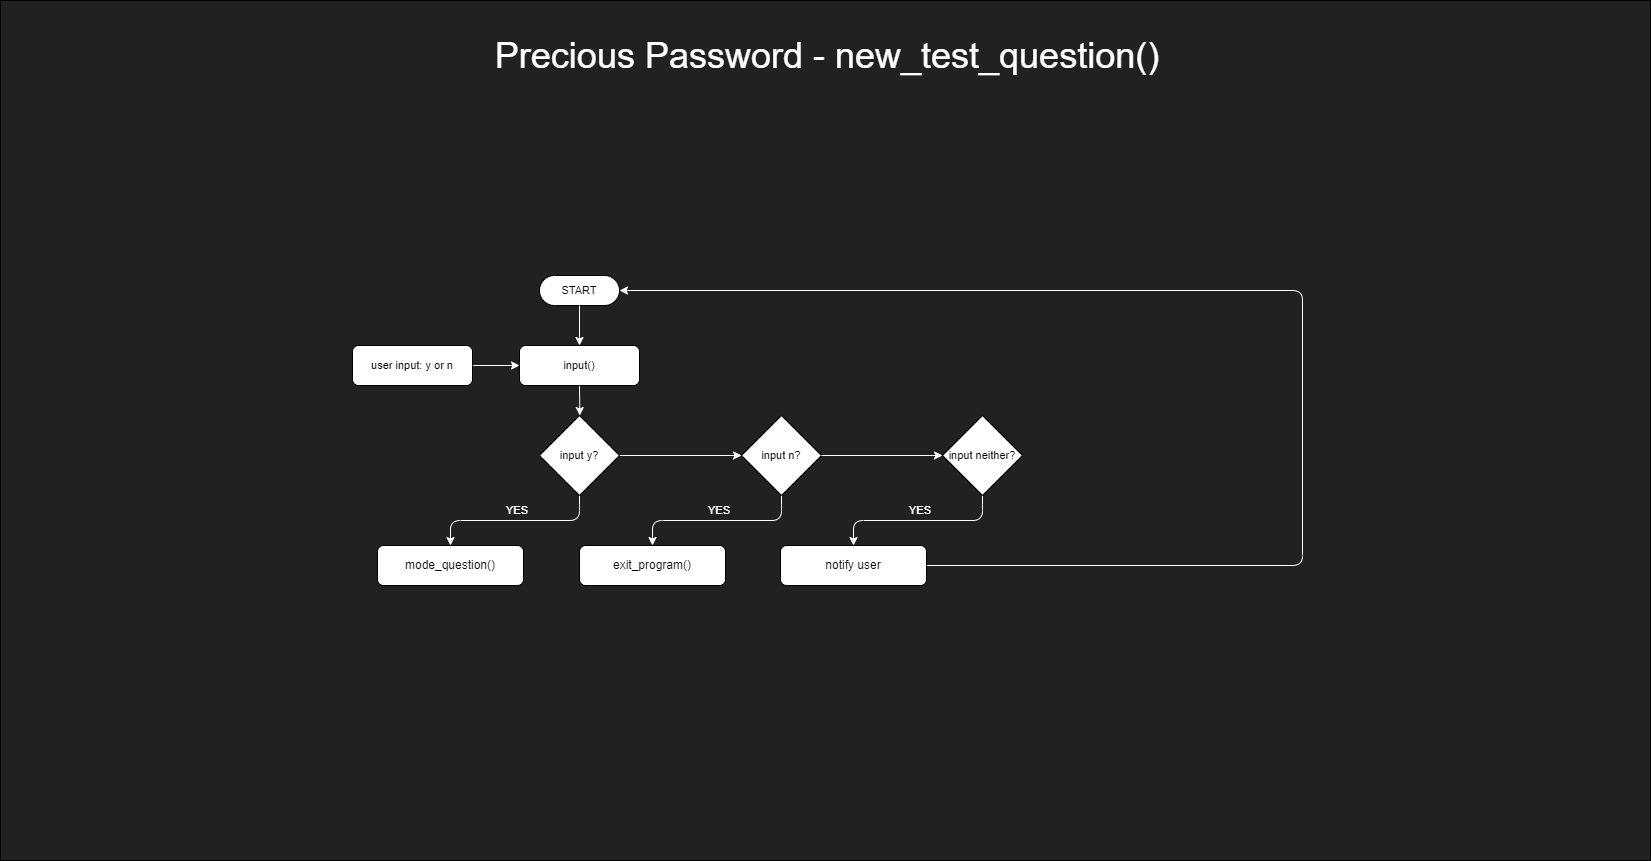

The diagram above was exported from draw.io. Its source (the exported page's mxGraphModel, read from the mxfile embedded in the PNG):
<mxGraphModel dx="2868" dy="1708" grid="1" gridSize="10" guides="1" tooltips="1" connect="1" arrows="1" fold="1" page="1" pageScale="1" pageWidth="1654" pageHeight="1169" background="#212121" math="0" shadow="0">
  <root>
    <mxCell id="fnio0MSX2A53GG7rRHuL-0" />
    <mxCell id="fnio0MSX2A53GG7rRHuL-1" parent="fnio0MSX2A53GG7rRHuL-0" />
    <mxCell id="fnio0MSX2A53GG7rRHuL-2" value="" style="rounded=0;whiteSpace=wrap;html=1;fontFamily=Helvetica;fontSize=11;fontColor=default;fillColor=#212121;movable=0;resizable=0;rotatable=0;deletable=0;editable=0;locked=1;connectable=0;" vertex="1" parent="fnio0MSX2A53GG7rRHuL-1">
      <mxGeometry width="1650" height="860" as="geometry" />
    </mxCell>
    <mxCell id="fnio0MSX2A53GG7rRHuL-3" value="Precious Password - new_test_question()" style="text;html=1;strokeColor=none;fillColor=none;align=center;verticalAlign=middle;whiteSpace=wrap;rounded=0;fontColor=#FFFFFF;fontSize=36;" vertex="1" parent="fnio0MSX2A53GG7rRHuL-1">
      <mxGeometry x="474" y="40" width="706" height="30" as="geometry" />
    </mxCell>
    <mxCell id="fnio0MSX2A53GG7rRHuL-4" value="START" style="html=1;dashed=0;whiteSpace=wrap;shape=mxgraph.dfd.start;fontFamily=Helvetica;fontSize=11;fontColor=default;" vertex="1" parent="fnio0MSX2A53GG7rRHuL-1">
      <mxGeometry x="539" y="275" width="80" height="30" as="geometry" />
    </mxCell>
    <mxCell id="fnio0MSX2A53GG7rRHuL-5" style="edgeStyle=orthogonalEdgeStyle;shape=connector;rounded=1;jumpStyle=arc;orthogonalLoop=1;jettySize=auto;html=1;exitX=0.5;exitY=1;exitDx=0;exitDy=0;labelBackgroundColor=default;strokeColor=#FFFFFF;fontFamily=Helvetica;fontSize=11;fontColor=default;endArrow=classic;" edge="1" parent="fnio0MSX2A53GG7rRHuL-1" source="fnio0MSX2A53GG7rRHuL-6">
      <mxGeometry relative="1" as="geometry">
        <mxPoint x="579.333333333333" y="415" as="targetPoint" />
      </mxGeometry>
    </mxCell>
    <mxCell id="fnio0MSX2A53GG7rRHuL-6" value="input()" style="rounded=1;whiteSpace=wrap;html=1;fontFamily=Helvetica;fontSize=11;fontColor=default;" vertex="1" parent="fnio0MSX2A53GG7rRHuL-1">
      <mxGeometry x="519" y="345" width="120" height="40" as="geometry" />
    </mxCell>
    <mxCell id="fnio0MSX2A53GG7rRHuL-7" style="edgeStyle=orthogonalEdgeStyle;shape=connector;rounded=1;jumpStyle=arc;orthogonalLoop=1;jettySize=auto;html=1;exitX=0.5;exitY=0.5;exitDx=0;exitDy=15;exitPerimeter=0;entryX=0.5;entryY=0;entryDx=0;entryDy=0;labelBackgroundColor=default;strokeColor=#FFFFFF;fontFamily=Helvetica;fontSize=11;fontColor=default;endArrow=classic;" edge="1" parent="fnio0MSX2A53GG7rRHuL-1" source="fnio0MSX2A53GG7rRHuL-4" target="fnio0MSX2A53GG7rRHuL-6">
      <mxGeometry relative="1" as="geometry" />
    </mxCell>
    <mxCell id="fnio0MSX2A53GG7rRHuL-8" style="edgeStyle=orthogonalEdgeStyle;shape=connector;rounded=1;jumpStyle=arc;orthogonalLoop=1;jettySize=auto;html=1;exitX=1;exitY=0.5;exitDx=0;exitDy=0;entryX=0;entryY=0.5;entryDx=0;entryDy=0;labelBackgroundColor=default;strokeColor=#FFFFFF;fontFamily=Helvetica;fontSize=11;fontColor=default;endArrow=classic;" edge="1" parent="fnio0MSX2A53GG7rRHuL-1" source="fnio0MSX2A53GG7rRHuL-9" target="fnio0MSX2A53GG7rRHuL-6">
      <mxGeometry relative="1" as="geometry" />
    </mxCell>
    <mxCell id="fnio0MSX2A53GG7rRHuL-9" value="user input: y or n" style="rounded=1;whiteSpace=wrap;html=1;fontFamily=Helvetica;fontSize=11;fontColor=default;" vertex="1" parent="fnio0MSX2A53GG7rRHuL-1">
      <mxGeometry x="352" y="345" width="120" height="40" as="geometry" />
    </mxCell>
    <mxCell id="fnio0MSX2A53GG7rRHuL-10" style="edgeStyle=orthogonalEdgeStyle;shape=connector;rounded=1;jumpStyle=arc;orthogonalLoop=1;jettySize=auto;html=1;exitX=0.5;exitY=1;exitDx=0;exitDy=0;entryX=0.5;entryY=0;entryDx=0;entryDy=0;labelBackgroundColor=default;strokeColor=#FFFFFF;fontFamily=Helvetica;fontSize=11;fontColor=default;endArrow=classic;" edge="1" parent="fnio0MSX2A53GG7rRHuL-1" source="fnio0MSX2A53GG7rRHuL-12" target="fnio0MSX2A53GG7rRHuL-13">
      <mxGeometry relative="1" as="geometry" />
    </mxCell>
    <mxCell id="fnio0MSX2A53GG7rRHuL-11" style="edgeStyle=orthogonalEdgeStyle;shape=connector;rounded=1;jumpStyle=arc;orthogonalLoop=1;jettySize=auto;html=1;exitX=1;exitY=0.5;exitDx=0;exitDy=0;entryX=0;entryY=0.5;entryDx=0;entryDy=0;labelBackgroundColor=default;strokeColor=#FFFFFF;fontFamily=Helvetica;fontSize=11;fontColor=default;endArrow=classic;" edge="1" parent="fnio0MSX2A53GG7rRHuL-1" source="fnio0MSX2A53GG7rRHuL-12" target="fnio0MSX2A53GG7rRHuL-18">
      <mxGeometry relative="1" as="geometry" />
    </mxCell>
    <mxCell id="fnio0MSX2A53GG7rRHuL-12" value="input y?" style="rhombus;whiteSpace=wrap;html=1;fontFamily=Helvetica;fontSize=11;fontColor=default;" vertex="1" parent="fnio0MSX2A53GG7rRHuL-1">
      <mxGeometry x="539" y="415" width="80" height="80" as="geometry" />
    </mxCell>
    <mxCell id="fnio0MSX2A53GG7rRHuL-13" value="mode_question()" style="rounded=1;whiteSpace=wrap;html=1;" vertex="1" parent="fnio0MSX2A53GG7rRHuL-1">
      <mxGeometry x="377" y="545" width="146" height="40" as="geometry" />
    </mxCell>
    <mxCell id="fnio0MSX2A53GG7rRHuL-14" value="YES" style="text;html=1;strokeColor=none;fillColor=none;align=center;verticalAlign=middle;whiteSpace=wrap;rounded=0;fontSize=11;fontFamily=Helvetica;fontColor=#FFFFFF;" vertex="1" parent="fnio0MSX2A53GG7rRHuL-1">
      <mxGeometry x="486.5" y="495" width="60" height="30" as="geometry" />
    </mxCell>
    <mxCell id="fnio0MSX2A53GG7rRHuL-15" value="" style="edgeStyle=orthogonalEdgeStyle;shape=connector;rounded=1;jumpStyle=arc;orthogonalLoop=1;jettySize=auto;html=1;labelBackgroundColor=default;strokeColor=#FFFFFF;fontFamily=Helvetica;fontSize=11;fontColor=default;endArrow=classic;" edge="1" parent="fnio0MSX2A53GG7rRHuL-1">
      <mxGeometry relative="1" as="geometry">
        <mxPoint x="962" y="770" as="sourcePoint" />
      </mxGeometry>
    </mxCell>
    <mxCell id="fnio0MSX2A53GG7rRHuL-16" style="edgeStyle=orthogonalEdgeStyle;shape=connector;rounded=1;jumpStyle=arc;orthogonalLoop=1;jettySize=auto;html=1;exitX=0.5;exitY=1;exitDx=0;exitDy=0;entryX=0.5;entryY=0;entryDx=0;entryDy=0;labelBackgroundColor=default;strokeColor=#FFFFFF;fontFamily=Helvetica;fontSize=11;fontColor=default;endArrow=classic;" edge="1" parent="fnio0MSX2A53GG7rRHuL-1" source="fnio0MSX2A53GG7rRHuL-18" target="fnio0MSX2A53GG7rRHuL-19">
      <mxGeometry relative="1" as="geometry" />
    </mxCell>
    <mxCell id="fnio0MSX2A53GG7rRHuL-18" value="input n?" style="rhombus;whiteSpace=wrap;html=1;fontFamily=Helvetica;fontSize=11;fontColor=default;" vertex="1" parent="fnio0MSX2A53GG7rRHuL-1">
      <mxGeometry x="741" y="415" width="80" height="80" as="geometry" />
    </mxCell>
    <mxCell id="fnio0MSX2A53GG7rRHuL-19" value="exit_program()" style="rounded=1;whiteSpace=wrap;html=1;" vertex="1" parent="fnio0MSX2A53GG7rRHuL-1">
      <mxGeometry x="579" y="545" width="146" height="40" as="geometry" />
    </mxCell>
    <mxCell id="fnio0MSX2A53GG7rRHuL-20" value="YES" style="text;html=1;strokeColor=none;fillColor=none;align=center;verticalAlign=middle;whiteSpace=wrap;rounded=0;fontSize=11;fontFamily=Helvetica;fontColor=#FFFFFF;" vertex="1" parent="fnio0MSX2A53GG7rRHuL-1">
      <mxGeometry x="688.5" y="495" width="60" height="30" as="geometry" />
    </mxCell>
    <mxCell id="fnio0MSX2A53GG7rRHuL-22" style="edgeStyle=orthogonalEdgeStyle;shape=connector;rounded=1;jumpStyle=arc;orthogonalLoop=1;jettySize=auto;html=1;exitX=1;exitY=0.5;exitDx=0;exitDy=0;entryX=0;entryY=0.5;entryDx=0;entryDy=0;labelBackgroundColor=default;strokeColor=#FFFFFF;fontFamily=Helvetica;fontSize=11;fontColor=default;endArrow=classic;" edge="1" parent="fnio0MSX2A53GG7rRHuL-1" source="fnio0MSX2A53GG7rRHuL-18" target="fnio0MSX2A53GG7rRHuL-27">
      <mxGeometry relative="1" as="geometry">
        <mxPoint x="1032" y="455" as="sourcePoint" />
      </mxGeometry>
    </mxCell>
    <mxCell id="fnio0MSX2A53GG7rRHuL-26" style="edgeStyle=orthogonalEdgeStyle;shape=connector;rounded=1;jumpStyle=arc;orthogonalLoop=1;jettySize=auto;html=1;exitX=0.5;exitY=1;exitDx=0;exitDy=0;entryX=0.5;entryY=0;entryDx=0;entryDy=0;labelBackgroundColor=default;strokeColor=#FFFFFF;fontFamily=Helvetica;fontSize=11;fontColor=default;endArrow=classic;" edge="1" parent="fnio0MSX2A53GG7rRHuL-1" source="fnio0MSX2A53GG7rRHuL-27" target="fnio0MSX2A53GG7rRHuL-29">
      <mxGeometry relative="1" as="geometry" />
    </mxCell>
    <mxCell id="fnio0MSX2A53GG7rRHuL-27" value="input neither?" style="rhombus;whiteSpace=wrap;html=1;fontFamily=Helvetica;fontSize=11;fontColor=default;" vertex="1" parent="fnio0MSX2A53GG7rRHuL-1">
      <mxGeometry x="942" y="415" width="80" height="80" as="geometry" />
    </mxCell>
    <mxCell id="fnio0MSX2A53GG7rRHuL-28" style="edgeStyle=orthogonalEdgeStyle;shape=connector;rounded=1;jumpStyle=arc;orthogonalLoop=1;jettySize=auto;html=1;exitX=1;exitY=0.5;exitDx=0;exitDy=0;entryX=1;entryY=0.5;entryDx=0;entryDy=0;entryPerimeter=0;labelBackgroundColor=default;strokeColor=#FFFFFF;fontFamily=Helvetica;fontSize=11;fontColor=default;endArrow=classic;" edge="1" parent="fnio0MSX2A53GG7rRHuL-1" source="fnio0MSX2A53GG7rRHuL-29" target="fnio0MSX2A53GG7rRHuL-4">
      <mxGeometry relative="1" as="geometry">
        <Array as="points">
          <mxPoint x="1302" y="565" />
          <mxPoint x="1302" y="290" />
        </Array>
      </mxGeometry>
    </mxCell>
    <mxCell id="fnio0MSX2A53GG7rRHuL-29" value="notify user" style="rounded=1;whiteSpace=wrap;html=1;" vertex="1" parent="fnio0MSX2A53GG7rRHuL-1">
      <mxGeometry x="780" y="545" width="146" height="40" as="geometry" />
    </mxCell>
    <mxCell id="fnio0MSX2A53GG7rRHuL-30" value="YES" style="text;html=1;strokeColor=none;fillColor=none;align=center;verticalAlign=middle;whiteSpace=wrap;rounded=0;fontSize=11;fontFamily=Helvetica;fontColor=#FFFFFF;" vertex="1" parent="fnio0MSX2A53GG7rRHuL-1">
      <mxGeometry x="889.5" y="495" width="60" height="30" as="geometry" />
    </mxCell>
  </root>
</mxGraphModel>